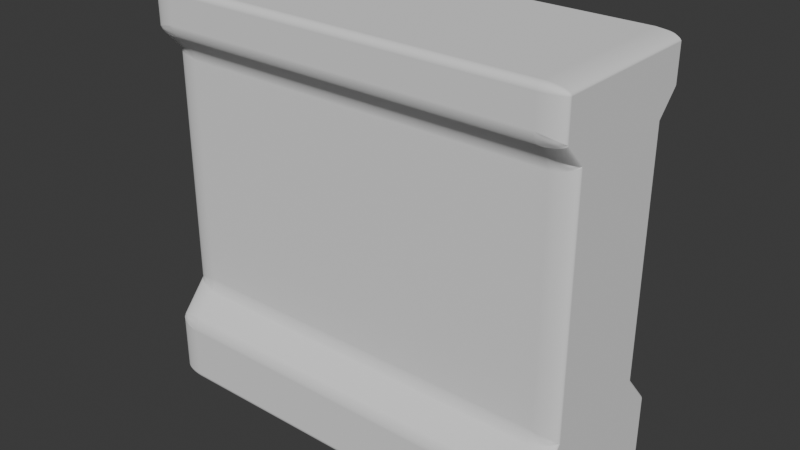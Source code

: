 # Source: Env_Wall_Windowed_A.blend  (saved by Blender 5.0.119; exported with 4.5.12 LTS)
import bpy
from mathutils import Matrix  # noqa: F401  (used for matrix-valued properties, if any)

bpy.ops.wm.read_factory_settings(use_empty=True)
scene = bpy.context.scene
scene.name = 'Scene'

# ---- collections
col_collection = bpy.data.collections.new('Collection'); scene.collection.children.link(col_collection)

# ---- world
world_world = bpy.data.worlds.new('World'); scene.world = world_world
world_world.use_nodes = True; world_world.node_tree.nodes.clear()
_N = world_world.node_tree.nodes; _L = world_world.node_tree.links
n0 = _N.new('ShaderNodeOutputWorld'); n0.name = 'World Output'; n0.location = (200, 100)
n1 = _N.new('ShaderNodeBackground'); n1.name = 'Background'; n1.location = (-200, 100)
n1.inputs[0].default_value = (0.05088, 0.05088, 0.05088, 1.0)
_L.new(n1.outputs[0], n0.inputs[0])
n0.is_active_output = True
world_world.color = (0.05088, 0.05088, 0.05088)
world_world.sun_shadow_jitter_overblur = 0.0

# ---- meshes
me_cube_001 = bpy.data.meshes.new('Cube.001')
me_cube_001.from_pydata([(-1.015, 1.444, -1.0), (-1.015, 1.343, 5.424), (1.0, 1.444, -1.0), (1.0, 1.343, 5.424), (-1.015, 0.0, -1.0), (-1.015, 0.0, 5.424), (1.0, 0.0, -1.0), (1.0, 0.0, 5.424), (-1.015, 1.343, 4.751), (-1.015, 1.0, 4.391), (-1.015, 1.0, 0.5486), (-1.015, 1.444, 0.02388), (1.0, 1.343, 4.751), (1.0, 1.0, 4.391), (1.0, 1.0, 0.5486), (1.0, 1.444, 0.02388), (1.0, 0.0, 4.751), (1.0, 0.0, 4.391), (1.0, 0.0, 0.5486), (1.0, 0.0, 0.02388), (-1.015, 0.0, 4.751), (-1.015, 0.0, 4.391), (-1.015, 0.0, 0.5486), (-1.015, 0.0, 0.02388)], [], [(20, 5, 1, 8), (8, 1, 3, 12), (3, 1, 5, 7), (0, 2, 6, 4), (12, 3, 7, 16), (2, 15, 19, 6), (15, 14, 18, 19), (14, 13, 17, 18), (13, 12, 16, 17), (0, 11, 15, 2), (11, 10, 14, 15), (10, 9, 13, 14), (9, 8, 12, 13), (4, 23, 11, 0), (23, 22, 10, 11), (22, 21, 9, 10), (21, 20, 8, 9)])
_uv = me_cube_001.uv_layers.new(name='UVMap')
_uv.uv.foreach_set('vector', [0.5988, 0.125, 0.625, 0.125, 0.625, 0.25, 0.5988, 0.25, 0.5988, 0.25, 0.625, 0.25, 0.625, 0.5, 0.5988, 0.5, 0.625, 0.5, 0.875, 0.5, 0.875, 0.625, 0.625, 0.625, 0.125, 0.5, 0.375, 0.5, 0.375, 0.625, 0.125, 0.625, 0.5988, 0.5, 0.625, 0.5, 0.625, 0.625, 0.5988, 0.625, 0.375, 0.5, 0.4148, 0.5, 0.4148, 0.625, 0.375, 0.625, 0.4148, 0.5, 0.4353, 0.5, 0.4353, 0.625, 0.4148, 0.625, 0.4353, 0.5, 0.5848, 0.5, 0.5848, 0.625, 0.4353, 0.625, 0.5848, 0.5, 0.5988, 0.5, 0.5988, 0.625, 0.5848, 0.625, 0.375, 0.25, 0.4148, 0.25, 0.4148, 0.5, 0.375, 0.5, 0.4148, 0.25, 0.4353, 0.25, 0.4353, 0.5, 0.4148, 0.5, 0.4353, 0.25, 0.5848, 0.25, 0.5848, 0.5, 0.4353, 0.5, 0.5848, 0.25, 0.5988, 0.25, 0.5988, 0.5, 0.5848, 0.5, 0.375, 0.125, 0.4148, 0.125, 0.4148, 0.25, 0.375, 0.25, 0.4148, 0.125, 0.4353, 0.125, 0.4353, 0.25, 0.4148, 0.25, 0.4353, 0.125, 0.5848, 0.125, 0.5848, 0.25, 0.4353, 0.25, 0.5848, 0.125, 0.5988, 0.125, 0.5988, 0.25, 0.5848, 0.25])
me_cube_001.update()

# ---- objects
ob_empty = bpy.data.objects.new('Empty', None)
ob_empty_001 = bpy.data.objects.new('Empty.001', None)
ob_cube = bpy.data.objects.new('Cube', me_cube_001)

# ---- transforms, parenting, visibility, modifiers, constraints
ob_empty.location = (-1.936, -7.572, 4.287)
ob_empty.rotation_euler = (1.57, -0.0, 3.142)
ob_empty.scale = (2.461, 2.461, 2.461)
ob_empty.empty_display_type = 'IMAGE'
ob_empty.empty_display_size = 5.0
ob_empty_001.location = (6.019, 3.33, 4.285)
ob_empty_001.rotation_euler = (1.57, -0.0, -1.571)
ob_empty_001.scale = (2.461, 2.461, 2.461)
ob_empty_001.empty_display_type = 'IMAGE'
ob_empty_001.empty_display_size = 5.0
ob_cube.location = (0.01682, 0.0, 1.377)
ob_cube.scale = (3.347, 1.0, 1.0)
_m = ob_cube.modifiers.new('Mirror', 'MIRROR')
_m.use_axis = (False, True, False)
_m = ob_cube.modifiers.new('Bevel', 'BEVEL')
_m.width = 0.11
_m.width_pct = 0.11
_m.segments = 20

# ---- collection membership
col_collection.objects.link(ob_empty)
col_collection.objects.link(ob_empty_001)
col_collection.objects.link(ob_cube)

# ---- scene / render settings (as saved in the file)
scene.frame_start = 1; scene.frame_end = 250; scene.frame_set(1)
scene.render.engine = 'BLENDER_EEVEE_NEXT'
scene.render.bake_bias = 0.0
scene.render.bake_samples = 0
scene.cycles.sampling_pattern = 'TABULATED_SOBOL'
scene.eevee.use_volume_custom_range = False
bpy.context.view_layer.update()

# ---- added for rendering (the .blend has no active camera and no usable light): camera, sun
cam_auto = bpy.data.cameras.new('AutoCamera')
cam_auto.lens = 50.0
cam_auto.sensor_width = 36.0
cam_auto.clip_end = 1000.0
ob_auto_camera = bpy.data.objects.new('AutoCamera', cam_auto)
scene.collection.objects.link(ob_auto_camera)
ob_auto_camera.location = (9.01394, -10.8268, 10.8067)
ob_auto_camera.rotation_euler = (1.09748, -7.21219e-08, 0.694738)
scene.camera = ob_auto_camera
light_auto_sun = bpy.data.lights.new('AutoSun', 'SUN')
light_auto_sun.energy = 3.0
light_auto_sun.angle = 0.0523599
ob_auto_sun = bpy.data.objects.new('AutoSun', light_auto_sun)
scene.collection.objects.link(ob_auto_sun)
ob_auto_sun.rotation_euler = (0.872665, 0.174533, 0.523599)
bpy.context.view_layer.update()
